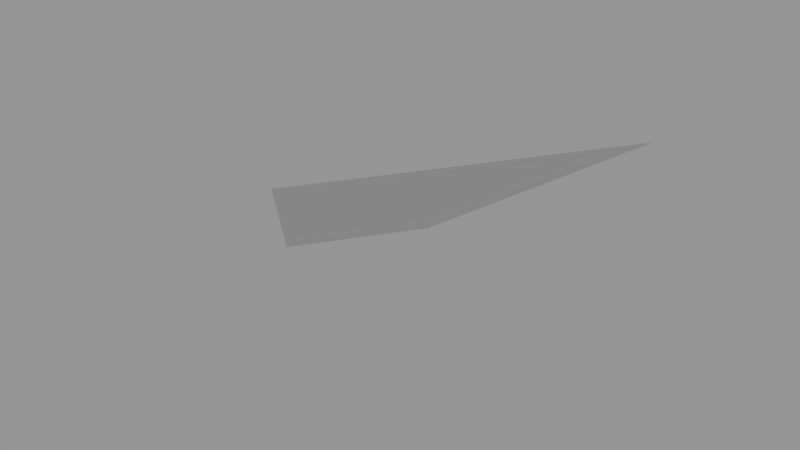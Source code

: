 # Source: Surface112.blend  (saved by Blender 2.79.0; exported with 4.5.12 LTS)
import bpy
from mathutils import Matrix  # noqa: F401  (used for matrix-valued properties, if any)

bpy.ops.wm.read_factory_settings(use_empty=True)
scene = bpy.context.scene
scene.name = 'Scene'

# ---- collections
col_collection_1 = bpy.data.collections.new('Collection 1'); scene.collection.children.link(col_collection_1)

# ---- meshes
me_sphere_116 = bpy.data.meshes.new('Sphere.116')
me_sphere_116.from_pydata([(0.6533, -0.2706, -0.7071), (0.3536, -0.1464, -0.9239), (0.5, -0.5, -0.7071), (0.2706, -0.2706, -0.9239)], [], [(1, 0, 2, 3)])
_ca = me_sphere_116.color_attributes.new('Col', 'BYTE_COLOR', 'CORNER')
_ca.data.foreach_set('color', [1.0, 1.0, 1.0, 1.0, 1.0, 1.0, 1.0, 1.0, 1.0, 1.0, 1.0, 1.0, 1.0, 1.0, 1.0, 1.0])
me_sphere_116.use_remesh_preserve_volume = False
me_sphere_116.use_remesh_preserve_attributes = False
me_sphere_116.use_mirror_vertex_groups = False
me_sphere_116.update()

# ---- objects
ob_surface112 = bpy.data.objects.new('Surface112', me_sphere_116)

# ---- transforms, parenting, visibility, modifiers, constraints
ob_surface112.location = (0.0, 0.0, 0.0)
ob_surface112.scale = (1e+04, 1e+04, 1e+04)
ob_surface112.lineart.crease_threshold = 0.0

# ---- collection membership
col_collection_1.objects.link(ob_surface112)

# ---- scene / render settings (as saved in the file)
scene.frame_start = 1; scene.frame_end = 250; scene.frame_set(1)
scene.render.engine = 'BLENDER_EEVEE_NEXT'
scene.render.resolution_percentage = 50
scene.render.dither_intensity = 0.0
scene.cycles.use_denoising = False
scene.cycles.samples = 128
scene.cycles.sampling_pattern = 'TABULATED_SOBOL'
scene.cycles.use_adaptive_sampling = False
scene.cycles.use_light_tree = False
scene.cycles.blur_glossy = 0.0
scene.cycles.sample_clamp_indirect = 0.0
scene.view_settings.view_transform = 'Standard'
bpy.context.view_layer.update()

# ---- added for rendering (the .blend has no active camera and no usable light): camera, sun + grey world if the file has none
cam_auto = bpy.data.cameras.new('AutoCamera')
cam_auto.lens = 50.0
cam_auto.sensor_width = 36.0
cam_auto.clip_end = 91629.3
ob_auto_camera = bpy.data.objects.new('AutoCamera', cam_auto)
scene.collection.objects.link(ob_auto_camera)
ob_auto_camera.location = (9840.46, -9497.51, -3978.08)
ob_auto_camera.rotation_euler = (1.09748, -7.21219e-08, 0.694738)
scene.camera = ob_auto_camera
light_auto_sun = bpy.data.lights.new('AutoSun', 'SUN')
light_auto_sun.energy = 3.0
light_auto_sun.angle = 0.0523599
ob_auto_sun = bpy.data.objects.new('AutoSun', light_auto_sun)
scene.collection.objects.link(ob_auto_sun)
ob_auto_sun.rotation_euler = (0.872665, 0.174533, 0.523599)
if scene.world is None:
    world_auto = bpy.data.worlds.new('AutoWorld')
    world_auto.color = (0.3, 0.3, 0.3)
    scene.world = world_auto
bpy.context.view_layer.update()
